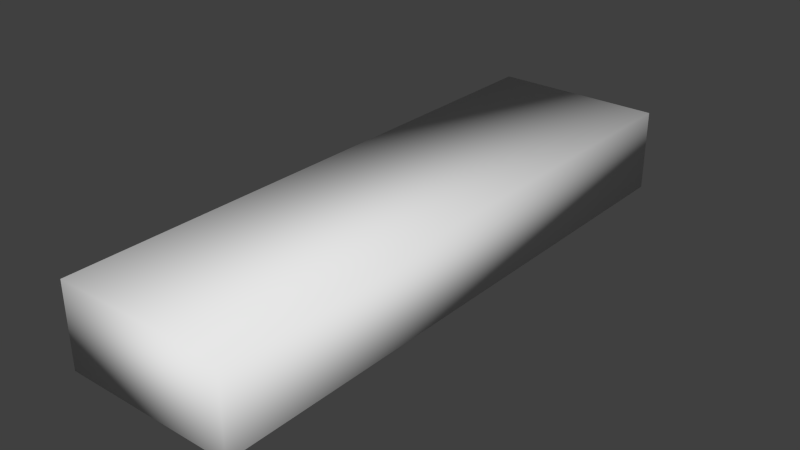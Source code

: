 # Source: Ladder.blend  (saved by Blender 2.75.0; exported with 4.5.12 LTS)
import bpy
from mathutils import Matrix  # noqa: F401  (used for matrix-valued properties, if any)

bpy.ops.wm.read_factory_settings(use_empty=True)
scene = bpy.context.scene
scene.name = 'Scene'

# ---- collections
col_collection_1 = bpy.data.collections.new('Collection 1'); scene.collection.children.link(col_collection_1)

# ---- world
world_world = bpy.data.worlds.new('World'); scene.world = world_world
world_world.color = (0.05088, 0.05088, 0.05088)
world_world.use_sun_shadow = False
world_world.sun_shadow_jitter_overblur = 0.0
world_world.cycles.sampling_method = 'MANUAL'
world_world.cycles.sample_map_resolution = 256

# ---- meshes
me_cube_008 = bpy.data.meshes.new('Cube.008')
me_cube_008.from_pydata([(2.786, 2.623, 7.371), (2.786, 2.944, 7.371), (3.055, 2.944, 7.548), (3.055, 2.623, 7.548), (5.141, 2.623, 0.2474), (5.141, 2.944, 0.2474), (5.41, 2.944, 0.4243), (5.41, 2.623, 0.4243), (2.786, -0.1735, 7.371), (2.786, 0.1467, 7.371), (3.055, 0.1467, 7.548), (3.055, -0.1735, 7.548), (5.141, -0.1735, 0.2474), (5.141, 0.1467, 0.2474), (5.41, 0.1467, 0.4243), (5.41, -0.1735, 0.4243), (4.936, 0.07875, 1.035), (4.936, 2.683, 1.035), (5.12, 2.683, 1.012), (5.12, 0.07875, 1.012), (4.946, 0.07875, 1.202), (4.946, 2.683, 1.202), (5.13, 2.683, 1.179), (5.13, 0.07875, 1.179), (4.624, 0.07875, 1.984), (4.624, 2.683, 1.984), (4.808, 2.683, 1.961), (4.808, 0.07875, 1.961), (4.634, 0.07875, 2.151), (4.634, 2.683, 2.151), (4.818, 2.683, 2.128), (4.818, 0.07875, 2.128), (4.311, 0.07875, 2.933), (4.311, 2.683, 2.933), (4.496, 2.683, 2.91), (4.496, 0.07875, 2.91), (4.322, 0.07875, 3.1), (4.322, 2.683, 3.1), (4.506, 2.683, 3.077), (4.506, 0.07875, 3.077), (3.999, 0.07875, 3.882), (3.999, 2.683, 3.882), (4.183, 2.683, 3.859), (4.183, 0.07875, 3.859), (4.01, 0.07875, 4.049), (4.01, 2.683, 4.049), (4.194, 2.683, 4.026), (4.194, 0.07875, 4.026), (3.687, 0.07875, 4.831), (3.687, 2.683, 4.831), (3.871, 2.683, 4.808), (3.871, 0.07875, 4.808), (3.697, 0.07875, 4.998), (3.697, 2.683, 4.998), (3.882, 2.683, 4.975), (3.882, 0.07875, 4.975), (3.375, 0.07875, 5.78), (3.375, 2.683, 5.78), (3.559, 2.683, 5.757), (3.559, 0.07875, 5.757), (3.385, 0.07875, 5.947), (3.385, 2.683, 5.947), (3.569, 2.683, 5.924), (3.569, 0.07875, 5.924), (3.063, 0.07875, 6.729), (3.063, 2.683, 6.729), (3.247, 2.683, 6.706), (3.247, 0.07875, 6.706), (3.073, 0.07875, 6.896), (3.073, 2.683, 6.896), (3.257, 2.683, 6.873), (3.257, 0.07875, 6.873), (2.6, 0.1601, 7.371), (2.6, -0.1601, 7.371), (2.331, -0.1601, 7.548), (2.331, 0.1601, 7.548), (0.2454, 0.1601, 0.2474), (0.2454, -0.1601, 0.2474), (-0.02343, -0.1601, 0.4243), (-0.02343, 0.1601, 0.4243), (2.6, 2.957, 7.371), (2.6, 2.637, 7.371), (2.331, 2.637, 7.548), (2.331, 2.957, 7.548), (0.2454, 2.957, 0.2474), (0.2454, 2.637, 0.2474), (-0.02343, 2.637, 0.4243), (-0.02343, 2.957, 0.4243), (0.4505, 2.705, 1.035), (0.4505, 0.1006, 1.035), (0.2663, 0.1006, 1.012), (0.2663, 2.705, 1.012), (0.4401, 2.705, 1.202), (0.4401, 0.1006, 1.202), (0.256, 0.1006, 1.179), (0.256, 2.705, 1.179), (0.7627, 2.705, 1.984), (0.7627, 0.1006, 1.984), (0.5786, 0.1006, 1.961), (0.5786, 2.705, 1.961), (0.7523, 2.705, 2.151), (0.7523, 0.1006, 2.151), (0.5682, 0.1006, 2.128), (0.5682, 2.705, 2.128), (1.075, 2.705, 2.933), (1.075, 0.1006, 2.933), (0.8908, 0.1006, 2.91), (0.8908, 2.705, 2.91), (1.065, 2.705, 3.1), (1.065, 0.1006, 3.1), (0.8804, 0.1006, 3.077), (0.8804, 2.705, 3.077), (1.387, 2.705, 3.882), (1.387, 0.1006, 3.882), (1.203, 0.1006, 3.859), (1.203, 2.705, 3.859), (1.377, 2.705, 4.049), (1.377, 0.1006, 4.049), (1.193, 0.1006, 4.026), (1.193, 2.705, 4.026), (1.699, 2.705, 4.831), (1.699, 0.1006, 4.831), (1.515, 0.1006, 4.808), (1.515, 2.705, 4.808), (1.689, 2.705, 4.998), (1.689, 0.1006, 4.998), (1.505, 0.1006, 4.975), (1.505, 2.705, 4.975), (2.012, 2.705, 5.78), (2.012, 0.1006, 5.78), (1.827, 0.1006, 5.757), (1.827, 2.705, 5.757), (2.001, 2.705, 5.947), (2.001, 0.1006, 5.947), (1.817, 0.1006, 5.924), (1.817, 2.705, 5.924), (2.324, 2.705, 6.729), (2.324, 0.1006, 6.729), (2.14, 0.1006, 6.706), (2.14, 2.705, 6.706), (2.313, 2.705, 6.896), (2.313, 0.1006, 6.896), (2.129, 0.1006, 6.873), (2.129, 2.705, 6.873), (5.252, 2.623, -0.08844), (5.252, 2.944, -0.08844), (5.521, 2.944, 0.08844), (5.521, 2.623, 0.08844), (5.141, 2.623, 0.2474), (5.141, 2.944, 0.2474), (5.41, 2.944, 0.4243), (5.41, 2.623, 0.4243), (5.252, -0.1735, -0.08844), (5.252, 0.1467, -0.08844), (5.521, 0.1467, 0.08844), (5.521, -0.1735, 0.08844), (5.141, -0.1735, 0.2474), (5.141, 0.1467, 0.2474), (5.41, 0.1467, 0.4243), (5.41, -0.1735, 0.4243), (0.1344, 0.1601, -0.08844), (0.1344, -0.1601, -0.08844), (-0.1344, -0.1601, 0.08844), (-0.1344, 0.1601, 0.08844), (0.2454, 0.1601, 0.2474), (0.2454, -0.1601, 0.2474), (-0.02343, -0.1601, 0.4243), (-0.02343, 0.1601, 0.4243), (0.1344, 2.957, -0.08844), (0.1344, 2.637, -0.08844), (-0.1344, 2.637, 0.08844), (-0.1344, 2.957, 0.08844), (0.2454, 2.957, 0.2474), (0.2454, 2.637, 0.2474), (-0.02343, 2.637, 0.4243), (-0.02343, 2.957, 0.4243)], [], [(0, 3, 2, 1), (4, 0, 1, 5), (5, 1, 2, 6), (6, 2, 3, 7), (0, 4, 7, 3), (8, 11, 10, 9), (12, 8, 9, 13), (13, 9, 10, 14), (14, 10, 11, 15), (8, 12, 15, 11), (16, 17, 18, 19), (20, 23, 22, 21), (16, 20, 21, 17), (17, 21, 22, 18), (18, 22, 23, 19), (20, 16, 19, 23), (24, 25, 26, 27), (28, 31, 30, 29), (24, 28, 29, 25), (25, 29, 30, 26), (26, 30, 31, 27), (28, 24, 27, 31), (32, 33, 34, 35), (36, 39, 38, 37), (32, 36, 37, 33), (33, 37, 38, 34), (34, 38, 39, 35), (36, 32, 35, 39), (40, 41, 42, 43), (44, 47, 46, 45), (40, 44, 45, 41), (41, 45, 46, 42), (42, 46, 47, 43), (44, 40, 43, 47), (48, 49, 50, 51), (52, 55, 54, 53), (48, 52, 53, 49), (49, 53, 54, 50), (50, 54, 55, 51), (52, 48, 51, 55), (56, 57, 58, 59), (60, 63, 62, 61), (56, 60, 61, 57), (57, 61, 62, 58), (58, 62, 63, 59), (60, 56, 59, 63), (64, 65, 66, 67), (68, 71, 70, 69), (64, 68, 69, 65), (65, 69, 70, 66), (66, 70, 71, 67), (68, 64, 67, 71), (72, 75, 74, 73), (76, 72, 73, 77), (77, 73, 74, 78), (78, 74, 75, 79), (72, 76, 79, 75), (80, 83, 82, 81), (84, 80, 81, 85), (85, 81, 82, 86), (86, 82, 83, 87), (80, 84, 87, 83), (88, 89, 90, 91), (92, 95, 94, 93), (88, 92, 93, 89), (89, 93, 94, 90), (90, 94, 95, 91), (92, 88, 91, 95), (96, 97, 98, 99), (100, 103, 102, 101), (96, 100, 101, 97), (97, 101, 102, 98), (98, 102, 103, 99), (100, 96, 99, 103), (104, 105, 106, 107), (108, 111, 110, 109), (104, 108, 109, 105), (105, 109, 110, 106), (106, 110, 111, 107), (108, 104, 107, 111), (112, 113, 114, 115), (116, 119, 118, 117), (112, 116, 117, 113), (113, 117, 118, 114), (114, 118, 119, 115), (116, 112, 115, 119), (120, 121, 122, 123), (124, 127, 126, 125), (120, 124, 125, 121), (121, 125, 126, 122), (122, 126, 127, 123), (124, 120, 123, 127), (128, 129, 130, 131), (132, 135, 134, 133), (128, 132, 133, 129), (129, 133, 134, 130), (130, 134, 135, 131), (132, 128, 131, 135), (136, 137, 138, 139), (140, 143, 142, 141), (136, 140, 141, 137), (137, 141, 142, 138), (138, 142, 143, 139), (140, 136, 139, 143), (144, 145, 146, 147), (148, 144, 147, 151), (146, 150, 151, 147), (145, 149, 150, 146), (144, 148, 149, 145), (152, 153, 154, 155), (156, 152, 155, 159), (154, 158, 159, 155), (153, 157, 158, 154), (152, 156, 157, 153), (160, 161, 162, 163), (164, 160, 163, 167), (162, 166, 167, 163), (161, 165, 166, 162), (160, 164, 165, 161), (168, 169, 170, 171), (172, 168, 171, 175), (170, 174, 175, 171), (169, 173, 174, 170), (168, 172, 173, 169)])
me_cube_008.polygons.foreach_set('use_smooth', [True] * 124)
_uv = me_cube_008.uv_layers.new(name='UVMap')
_uv.uv.foreach_set('vector', [0.0, 0.0, 0.0, 0.0, 0.0, 0.0, 0.0, 0.0, 0.0, 0.0, 0.0, 0.0, 0.0, 0.0, 0.0, 0.0, 0.0, 0.0, 0.0, 0.0, 0.0, 0.0, 0.0, 0.0, 0.0, 0.0, 0.0, 0.0, 0.0, 0.0, 0.0, 0.0, 0.0, 0.0, 0.0, 0.0, 0.0, 0.0, 0.0, 0.0, 0.0, 0.0, 0.0, 0.0, 0.0, 0.0, 0.0, 0.0, 0.0, 0.0, 0.0, 0.0, 0.0, 0.0, 0.0, 0.0, 0.0, 0.0, 0.0, 0.0, 0.0, 0.0, 0.0, 0.0, 0.0, 0.0, 0.0, 0.0, 0.0, 0.0, 0.0, 0.0, 0.0, 0.0, 0.0, 0.0, 0.0, 0.0, 0.0, 0.0, 0.0, 0.0, 1.0, 0.0, 1.0, 1.0, 0.0, 1.0, 0.0, 0.0, 1.0, 0.0, 1.0, 1.0, 0.0, 1.0, 0.0, 0.0, 1.0, 0.0, 1.0, 1.0, 0.0, 1.0, 0.0, 0.0, 1.0, 0.0, 1.0, 1.0, 0.0, 1.0, 0.0, 0.0, 1.0, 0.0, 1.0, 1.0, 0.0, 1.0, 0.0, 0.0, 1.0, 0.0, 1.0, 1.0, 0.0, 1.0, 0.0, 0.0, 1.0, 0.0, 1.0, 1.0, 0.0, 1.0, 0.0, 0.0, 1.0, 0.0, 1.0, 1.0, 0.0, 1.0, 0.0, 0.0, 1.0, 0.0, 1.0, 1.0, 0.0, 1.0, 0.0, 0.0, 1.0, 0.0, 1.0, 1.0, 0.0, 1.0, 0.0, 0.0, 1.0, 0.0, 1.0, 1.0, 0.0, 1.0, 0.0, 0.0, 1.0, 0.0, 1.0, 1.0, 0.0, 1.0, 0.0, 0.0, 1.0, 0.0, 1.0, 1.0, 0.0, 1.0, 0.0, 0.0, 1.0, 0.0, 1.0, 1.0, 0.0, 1.0, 0.0, 0.0, 1.0, 0.0, 1.0, 1.0, 0.0, 1.0, 0.0, 0.0, 1.0, 0.0, 1.0, 1.0, 0.0, 1.0, 0.0, 0.0, 1.0, 0.0, 1.0, 1.0, 0.0, 1.0, 0.0, 0.0, 1.0, 0.0, 1.0, 1.0, 0.0, 1.0, 0.0, 0.0, 1.0, 0.0, 1.0, 1.0, 0.0, 1.0, 0.0, 0.0, 1.0, 0.0, 1.0, 1.0, 0.0, 1.0, 0.0, 0.0, 1.0, 0.0, 1.0, 1.0, 0.0, 1.0, 0.0, 0.0, 1.0, 0.0, 1.0, 1.0, 0.0, 1.0, 0.0, 0.0, 1.0, 0.0, 1.0, 1.0, 0.0, 1.0, 0.0, 0.0, 1.0, 0.0, 1.0, 1.0, 0.0, 1.0, 0.0, 0.0, 1.0, 0.0, 1.0, 1.0, 0.0, 1.0, 0.0, 0.0, 1.0, 0.0, 1.0, 1.0, 0.0, 1.0, 0.0, 0.0, 1.0, 0.0, 1.0, 1.0, 0.0, 1.0, 0.0, 0.0, 1.0, 0.0, 1.0, 1.0, 0.0, 1.0, 0.0, 0.0, 1.0, 0.0, 1.0, 1.0, 0.0, 1.0, 0.0, 0.0, 1.0, 0.0, 1.0, 1.0, 0.0, 1.0, 0.0, 0.0, 1.0, 0.0, 1.0, 1.0, 0.0, 1.0, 0.0, 0.0, 1.0, 0.0, 1.0, 1.0, 0.0, 1.0, 0.0, 0.0, 1.0, 0.0, 1.0, 1.0, 0.0, 1.0, 0.0, 0.0, 1.0, 0.0, 1.0, 1.0, 0.0, 1.0, 0.0, 0.0, 1.0, 0.0, 1.0, 1.0, 0.0, 1.0, 0.0, 0.0, 1.0, 0.0, 1.0, 1.0, 0.0, 1.0, 0.0, 0.0, 1.0, 0.0, 1.0, 1.0, 0.0, 1.0, 0.0, 0.0, 1.0, 0.0, 1.0, 1.0, 0.0, 1.0, 0.0, 0.0, 1.0, 0.0, 1.0, 1.0, 0.0, 1.0, 0.0, 0.0, 1.0, 0.0, 1.0, 1.0, 0.0, 1.0, 0.0, 0.0, 1.0, 0.0, 1.0, 1.0, 0.0, 1.0, 0.0, 0.0, 1.0, 0.0, 1.0, 1.0, 0.0, 1.0, 0.0, 0.0, 0.0, 0.0, 0.0, 0.0, 0.0, 0.0, 0.0, 0.0, 0.0, 0.0, 0.0, 0.0, 0.0, 0.0, 0.0, 0.0, 0.0, 0.0, 0.0, 0.0, 0.0, 0.0, 0.0, 0.0, 0.0, 0.0, 0.0, 0.0, 0.0, 0.0, 0.0, 0.0, 0.0, 0.0, 0.0, 0.0, 0.0, 0.0, 0.0, 0.0, 0.0, 0.0, 0.0, 0.0, 0.0, 0.0, 0.0, 0.0, 0.0, 0.0, 0.0, 0.0, 0.0, 0.0, 0.0, 0.0, 0.0, 0.0, 0.0, 0.0, 0.0, 0.0, 0.0, 0.0, 0.0, 0.0, 0.0, 0.0, 0.0, 0.0, 0.0, 0.0, 0.0, 0.0, 0.0, 0.0, 0.0, 0.0, 0.0, 0.0, 1.0, 0.0, 1.0, 1.0, 0.0, 1.0, 0.0, 0.0, 1.0, 0.0, 1.0, 1.0, 0.0, 1.0, 0.0, 0.0, 1.0, 0.0, 1.0, 1.0, 0.0, 1.0, 0.0, 0.0, 1.0, 0.0, 1.0, 1.0, 0.0, 1.0, 0.0, 0.0, 1.0, 0.0, 1.0, 1.0, 0.0, 1.0, 0.0, 0.0, 1.0, 0.0, 1.0, 1.0, 0.0, 1.0, 0.0, 0.0, 1.0, 0.0, 1.0, 1.0, 0.0, 1.0, 0.0, 0.0, 1.0, 0.0, 1.0, 1.0, 0.0, 1.0, 0.0, 0.0, 1.0, 0.0, 1.0, 1.0, 0.0, 1.0, 0.0, 0.0, 1.0, 0.0, 1.0, 1.0, 0.0, 1.0, 0.0, 0.0, 1.0, 0.0, 1.0, 1.0, 0.0, 1.0, 0.0, 0.0, 1.0, 0.0, 1.0, 1.0, 0.0, 1.0, 0.0, 0.0, 1.0, 0.0, 1.0, 1.0, 0.0, 1.0, 0.0, 0.0, 1.0, 0.0, 1.0, 1.0, 0.0, 1.0, 0.0, 0.0, 1.0, 0.0, 1.0, 1.0, 0.0, 1.0, 0.0, 0.0, 1.0, 0.0, 1.0, 1.0, 0.0, 1.0, 0.0, 0.0, 1.0, 0.0, 1.0, 1.0, 0.0, 1.0, 0.0, 0.0, 1.0, 0.0, 1.0, 1.0, 0.0, 1.0, 0.0, 0.0, 1.0, 0.0, 1.0, 1.0, 0.0, 1.0, 0.0, 0.0, 1.0, 0.0, 1.0, 1.0, 0.0, 1.0, 0.0, 0.0, 1.0, 0.0, 1.0, 1.0, 0.0, 1.0, 0.0, 0.0, 1.0, 0.0, 1.0, 1.0, 0.0, 1.0, 0.0, 0.0, 1.0, 0.0, 1.0, 1.0, 0.0, 1.0, 0.0, 0.0, 1.0, 0.0, 1.0, 1.0, 0.0, 1.0, 0.0, 0.0, 1.0, 0.0, 1.0, 1.0, 0.0, 1.0, 0.0, 0.0, 1.0, 0.0, 1.0, 1.0, 0.0, 1.0, 0.0, 0.0, 1.0, 0.0, 1.0, 1.0, 0.0, 1.0, 0.0, 0.0, 1.0, 0.0, 1.0, 1.0, 0.0, 1.0, 0.0, 0.0, 1.0, 0.0, 1.0, 1.0, 0.0, 1.0, 0.0, 0.0, 1.0, 0.0, 1.0, 1.0, 0.0, 1.0, 0.0, 0.0, 1.0, 0.0, 1.0, 1.0, 0.0, 1.0, 0.0, 0.0, 1.0, 0.0, 1.0, 1.0, 0.0, 1.0, 0.0, 0.0, 1.0, 0.0, 1.0, 1.0, 0.0, 1.0, 0.0, 0.0, 1.0, 0.0, 1.0, 1.0, 0.0, 1.0, 0.0, 0.0, 1.0, 0.0, 1.0, 1.0, 0.0, 1.0, 0.0, 0.0, 1.0, 0.0, 1.0, 1.0, 0.0, 1.0, 0.0, 0.0, 1.0, 0.0, 1.0, 1.0, 0.0, 1.0, 0.0, 0.0, 1.0, 0.0, 1.0, 1.0, 0.0, 1.0, 0.0, 0.0, 1.0, 0.0, 1.0, 1.0, 0.0, 1.0, 0.0, 0.0, 1.0, 0.0, 1.0, 1.0, 0.0, 1.0, 0.0, 0.0, 1.0, 0.0, 1.0, 1.0, 0.0, 1.0, 0.0, 0.0, 1.0, 0.0, 1.0, 1.0, 0.0, 1.0, 0.9545, 0.8443, 0.1382, 0.8525, 0.0455, 0.04943, 0.8618, 0.04131, 0.9999, 0.8937, 0.9545, 0.8443, 0.8618, 0.04131, 0.9061, 9.616e-05, 0.0455, 0.04943, 9.452e-05, 9.452e-05, 0.9061, 9.616e-05, 0.8618, 0.04131, 0.1382, 0.8525, 0.0939, 0.8937, 9.452e-05, 9.452e-05, 0.0455, 0.04943, 0.9545, 0.8443, 0.9999, 0.8937, 0.0939, 0.8937, 0.1382, 0.8525, 0.9545, 0.8443, 0.1382, 0.8525, 0.0455, 0.04943, 0.8618, 0.04131, 0.9999, 0.8937, 0.9545, 0.8443, 0.8618, 0.04131, 0.9061, 9.616e-05, 0.0455, 0.04943, 9.452e-05, 9.452e-05, 0.9061, 9.616e-05, 0.8618, 0.04131, 0.1382, 0.8525, 0.0939, 0.8937, 9.452e-05, 9.452e-05, 0.0455, 0.04943, 0.9545, 0.8443, 0.9999, 0.8937, 0.0939, 0.8937, 0.1382, 0.8525, 0.9545, 0.8443, 0.1382, 0.8525, 0.0455, 0.04943, 0.8618, 0.04131, 0.9999, 0.8937, 0.9545, 0.8443, 0.8618, 0.04131, 0.9061, 9.616e-05, 0.0455, 0.04943, 9.452e-05, 9.452e-05, 0.9061, 9.616e-05, 0.8618, 0.04131, 0.1382, 0.8525, 0.0939, 0.8937, 9.452e-05, 9.452e-05, 0.0455, 0.04943, 0.9545, 0.8443, 0.9999, 0.8937, 0.0939, 0.8937, 0.1382, 0.8525, 0.9545, 0.8443, 0.1382, 0.8525, 0.0455, 0.04943, 0.8618, 0.04131, 0.9999, 0.8937, 0.9545, 0.8443, 0.8618, 0.04131, 0.9061, 9.616e-05, 0.0455, 0.04943, 9.452e-05, 9.452e-05, 0.9061, 9.616e-05, 0.8618, 0.04131, 0.1382, 0.8525, 0.0939, 0.8937, 9.452e-05, 9.452e-05, 0.0455, 0.04943, 0.9545, 0.8443, 0.9999, 0.8937, 0.0939, 0.8937, 0.1382, 0.8525])
me_cube_008.use_remesh_preserve_volume = False
me_cube_008.use_remesh_preserve_attributes = False
me_cube_008.use_mirror_vertex_groups = False
me_cube_008.update()
me_cube_000 = bpy.data.meshes.new('Cube.000')
me_cube_000.from_pydata([(2.197, -0.2727, 7.317), (2.197, 3.027, 7.317), (3.174, 3.027, 7.317), (3.174, -0.2727, 7.317), (2.197, -0.2727, 7.784), (2.197, 3.027, 7.784), (3.174, 3.027, 7.784), (3.174, -0.2727, 7.784)], [], [(4, 5, 1, 0), (5, 6, 2, 1), (6, 7, 3, 2), (7, 4, 0, 3), (0, 1, 2, 3), (7, 6, 5, 4)])
me_cube_000.polygons.foreach_set('use_smooth', [True] * 6)
_uv = me_cube_000.uv_layers.new(name='UVMap')
_uv.uv.foreach_set('vector', [0.0, 0.0, 1.0, 0.0, 1.0, 1.0, 0.0, 1.0, 0.0, 0.0, 1.0, 0.0, 1.0, 1.0, 0.0, 1.0, 0.0, 0.0, 1.0, 0.0, 1.0, 1.0, 0.0, 1.0, 0.0, 0.0, 1.0, 0.0, 1.0, 1.0, 0.0, 1.0, 0.0, 0.0, 1.0, 0.0, 1.0, 1.0, 0.0, 1.0, 0.0, 0.0, 1.0, 0.0, 1.0, 1.0, 0.0, 1.0])
me_cube_000.use_remesh_preserve_volume = False
me_cube_000.use_remesh_preserve_attributes = False
me_cube_000.use_mirror_vertex_groups = False
me_cube_000.update()

# ---- objects
ob_ladder = bpy.data.objects.new('Ladder', me_cube_008)
ob_top = bpy.data.objects.new('top', me_cube_000)

# ---- transforms, parenting, visibility, modifiers, constraints
ob_ladder.location = (0.0, 0.0, 0.0)
ob_ladder.hide_render = True
ob_ladder.lineart.crease_threshold = 0.0
ob_top.parent = ob_ladder
ob_top.matrix_parent_inverse = Matrix(((1.0, 0.0, 0.0, 2.685), (0.0, 1.0, 0.0, 1.377), (0.0, 0.0, 1.0, 7.55), (0.0, 0.0, 0.0, 1.0)))
ob_top.location = (-2.685, -1.377, -7.55)
ob_top.lineart.crease_threshold = 0.0

# ---- collection membership
col_collection_1.objects.link(ob_ladder)
col_collection_1.objects.link(ob_top)

# ---- scene / render settings (as saved in the file)
scene.frame_start = 1; scene.frame_end = 250; scene.frame_set(1)
scene.render.engine = 'BLENDER_EEVEE_NEXT'
scene.render.resolution_percentage = 50
scene.render.dither_intensity = 0.0
scene.cycles.use_denoising = False
scene.cycles.samples = 10
scene.cycles.sampling_pattern = 'TABULATED_SOBOL'
scene.cycles.light_sampling_threshold = 0.0
scene.cycles.use_adaptive_sampling = False
scene.cycles.use_light_tree = False
scene.cycles.blur_glossy = 0.0
scene.cycles.pixel_filter_type = 'GAUSSIAN'
scene.cycles.sample_clamp_indirect = 0.0
scene.view_settings.view_transform = 'Standard'
bpy.context.view_layer.update()

# ---- added for rendering (the .blend has no active camera and no usable light): camera, sun
cam_auto = bpy.data.cameras.new('AutoCamera')
cam_auto.lens = 50.0
cam_auto.sensor_width = 36.0
cam_auto.clip_end = 1000.0
ob_auto_camera = bpy.data.objects.new('AutoCamera', cam_auto)
scene.collection.objects.link(ob_auto_camera)
ob_auto_camera.location = (5.89868, -2.47859, 10.121)
ob_auto_camera.rotation_euler = (1.09748, -7.21219e-08, 0.694738)
scene.camera = ob_auto_camera
light_auto_sun = bpy.data.lights.new('AutoSun', 'SUN')
light_auto_sun.energy = 3.0
light_auto_sun.angle = 0.0523599
ob_auto_sun = bpy.data.objects.new('AutoSun', light_auto_sun)
scene.collection.objects.link(ob_auto_sun)
ob_auto_sun.rotation_euler = (0.872665, 0.174533, 0.523599)
bpy.context.view_layer.update()
